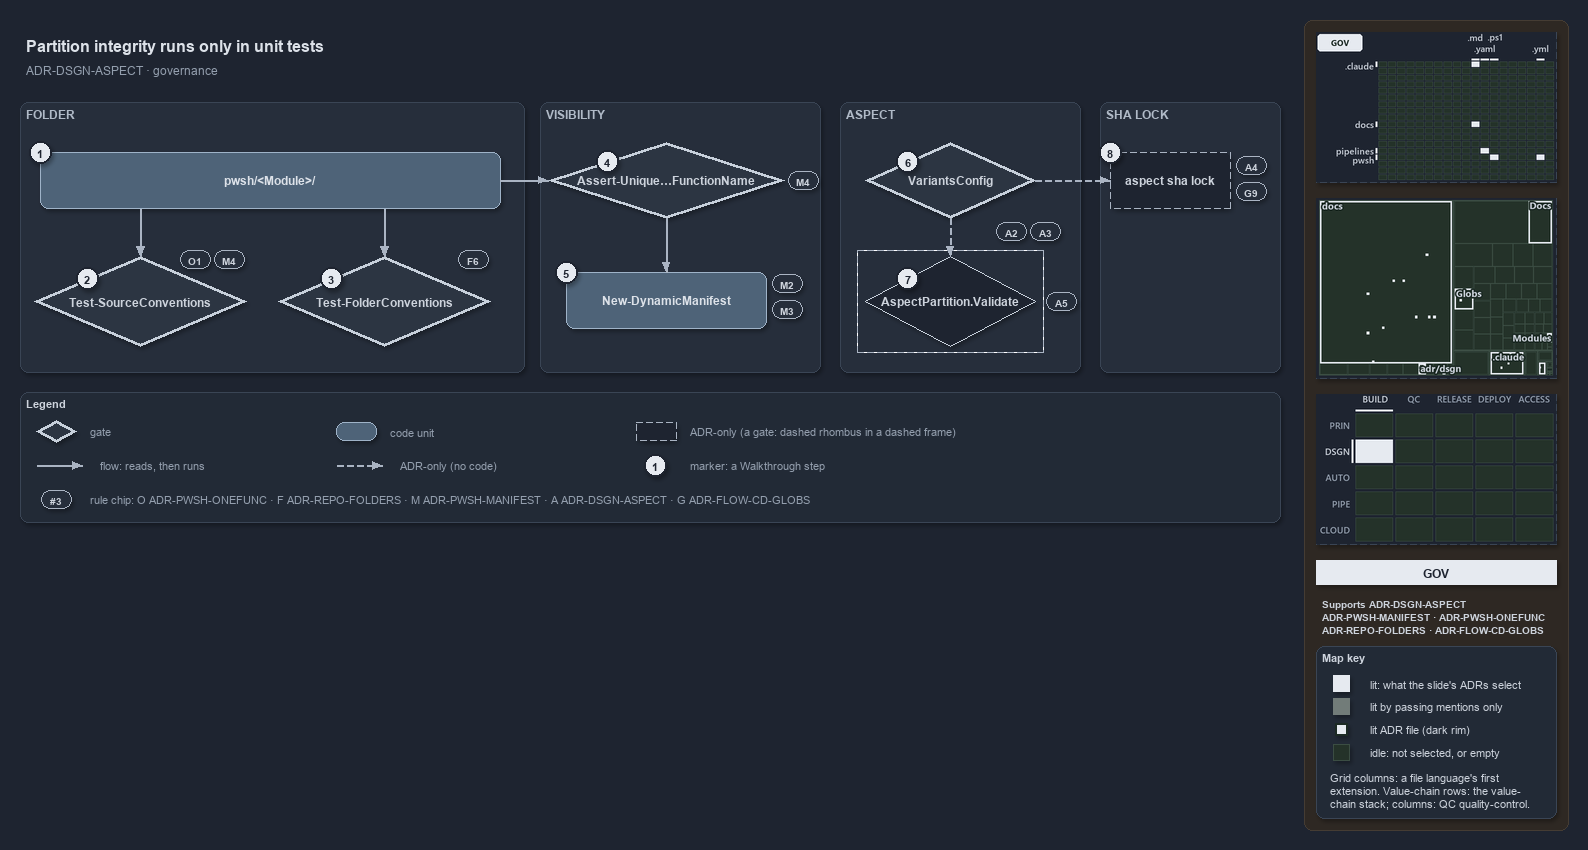

The diagram above was exported from draw.io. Its source (the exported page's mxGraphModel, read from the mxfile embedded in the PNG):
<mxGraphModel dx="1024" dy="768" grid="0" gridSize="10" guides="1" tooltips="1" connect="1" arrows="1" fold="1" page="1" pageScale="1" pageWidth="1572" pageHeight="602" background="#1E2430" math="0" shadow="1">
  <root>
    <mxCell id="0" />
    <mxCell id="1" parent="0" />
    <mxCell id="sidebar-bg" value="" style="rounded=1;arcSize=2;html=1;fillColor=#2E2823;strokeColor=#453C33;shadow=0;" vertex="1" parent="1">
      <mxGeometry x="1304" y="4" width="264" height="810" as="geometry" />
    </mxCell>
    <mxCell id="title" value="Partition integrity runs only in unit tests" style="text;html=1;align=left;verticalAlign=middle;fontSize=16;fontStyle=1;fontColor=#DDE2E9;" vertex="1" parent="1">
      <mxGeometry x="20" y="14" width="1260" height="30" as="geometry" />
    </mxCell>
    <mxCell id="subtitle" value="ADR-DSGN-ASPECT &amp;#183; governance" style="text;html=1;align=left;verticalAlign=middle;fontSize=12;fontColor=#949FAE;" vertex="1" parent="1">
      <mxGeometry x="20" y="44" width="1240" height="20" as="geometry" />
    </mxCell>
    <mxCell id="band-folder" value="FOLDER" style="rounded=1;html=1;arcSize=3;fillColor=#262E3B;strokeColor=#3A4555;verticalAlign=top;align=left;spacingLeft=8;fontStyle=1;fontSize=12;fontColor=#B0BAC7;" vertex="1" parent="1">
      <mxGeometry x="20" y="86" width="504" height="270" as="geometry" />
    </mxCell>
    <mxCell id="band-visibility" value="VISIBILITY" style="rounded=1;html=1;arcSize=3;fillColor=#262E3B;strokeColor=#3A4555;verticalAlign=top;align=left;spacingLeft=8;fontStyle=1;fontSize=12;fontColor=#B0BAC7;" vertex="1" parent="1">
      <mxGeometry x="540" y="86" width="280" height="270" as="geometry" />
    </mxCell>
    <mxCell id="band-aspect" value="ASPECT" style="rounded=1;html=1;arcSize=3;fillColor=#262E3B;strokeColor=#3A4555;verticalAlign=top;align=left;spacingLeft=8;fontStyle=1;fontSize=12;fontColor=#B0BAC7;" vertex="1" parent="1">
      <mxGeometry x="840" y="86" width="240" height="270" as="geometry" />
    </mxCell>
    <mxCell id="band-lock" value="SHA LOCK" style="rounded=1;html=1;arcSize=3;fillColor=#262E3B;strokeColor=#3A4555;verticalAlign=top;align=left;spacingLeft=8;fontStyle=1;fontSize=12;fontColor=#B0BAC7;" vertex="1" parent="1">
      <mxGeometry x="1100" y="86" width="180" height="270" as="geometry" />
    </mxCell>
    <mxCell id="folder" value="&lt;b&gt;pwsh/&amp;lt;Module&amp;gt;/&lt;/b&gt;" style="rounded=1;whiteSpace=wrap;html=1;arcSize=20;fillColor=#4E6378;strokeColor=#9FB3C8;fontColor=#DDE2E9;fontSize=12;" vertex="1" parent="1">
      <mxGeometry x="40" y="136" width="460" height="56" as="geometry" />
    </mxCell>
    <mxCell id="gate-source" value="&lt;b&gt;Test-SourceConventions&lt;/b&gt;" style="rhombus;whiteSpace=wrap;html=1;fillColor=#2C3542;strokeColor=#C7D0DB;strokeWidth=3;fontSize=12;fontColor=#CDD3DC;" vertex="1" parent="1">
      <mxGeometry x="34" y="240" width="212" height="90" as="geometry" />
    </mxCell>
    <mxCell id="gate-folder" value="&lt;b&gt;Test-FolderConventions&lt;/b&gt;" style="rhombus;whiteSpace=wrap;html=1;fillColor=#2C3542;strokeColor=#C7D0DB;strokeWidth=3;fontSize=12;fontColor=#CDD3DC;" vertex="1" parent="1">
      <mxGeometry x="278" y="240" width="212" height="90" as="geometry" />
    </mxCell>
    <mxCell id="gate-unique" value="&lt;b&gt;Assert-Unique&amp;#8230;FunctionName&lt;/b&gt;" style="rhombus;whiteSpace=wrap;html=1;fillColor=#2C3542;strokeColor=#C7D0DB;strokeWidth=3;fontSize=12;fontColor=#CDD3DC;" vertex="1" parent="1">
      <mxGeometry x="548" y="126" width="236" height="76" as="geometry" />
    </mxCell>
    <mxCell id="manifest" value="&lt;b&gt;New-DynamicManifest&lt;/b&gt;" style="rounded=1;whiteSpace=wrap;html=1;arcSize=20;fillColor=#4E6378;strokeColor=#9FB3C8;fontColor=#DDE2E9;fontSize=12;" vertex="1" parent="1">
      <mxGeometry x="566" y="256" width="200" height="56" as="geometry" />
    </mxCell>
    <mxCell id="gate-variants" value="&lt;b&gt;VariantsConfig&lt;/b&gt;" style="rhombus;whiteSpace=wrap;html=1;fillColor=#2C3542;strokeColor=#C7D0DB;strokeWidth=3;fontSize=12;fontColor=#CDD3DC;" vertex="1" parent="1">
      <mxGeometry x="865" y="126" width="170" height="76" as="geometry" />
    </mxCell>
    <mxCell id="frame-validate" value="" style="rounded=0;html=1;fillColor=none;strokeColor=#AAB4C3;dashed=1;" vertex="1" parent="1">
      <mxGeometry x="857" y="234" width="186" height="102" as="geometry" />
    </mxCell>
    <mxCell id="validate" value="&lt;b&gt;AspectPartition.Validate&lt;/b&gt;" style="rhombus;whiteSpace=wrap;html=1;fillColor=#1E2430;strokeColor=#C7D0DB;dashed=1;fontSize=12;fontColor=#CDD3DC;" vertex="1" parent="1">
      <mxGeometry x="865" y="240" width="170" height="90" as="geometry" />
    </mxCell>
    <mxCell id="lock" value="&lt;b&gt;aspect sha lock&lt;/b&gt;" style="rounded=1;whiteSpace=wrap;html=1;arcSize=20;fillColor=#1E2430;strokeColor=#AAB4C3;dashed=1;fontSize=12;" vertex="1" parent="1">
      <mxGeometry x="1110" y="136" width="120" height="56" as="geometry" />
    </mxCell>
    <mxCell id="port-folder-b1" value="" style="text;html=1;strokeColor=none;fillColor=none;" vertex="1" parent="1">
      <mxGeometry x="140" y="192" width="1" height="1" as="geometry" />
    </mxCell>
    <mxCell id="edge-folder-source" value="" style="edgeStyle=orthogonalEdgeStyle;rounded=1;html=1;endArrow=block;strokeColor=#AAB4C3;fontColor=#CDD3DC;shadow=0;" edge="1" parent="1" source="port-folder-b1" target="gate-source">
      <mxGeometry relative="1" as="geometry" />
    </mxCell>
    <mxCell id="port-folder-b2" value="" style="text;html=1;strokeColor=none;fillColor=none;" vertex="1" parent="1">
      <mxGeometry x="384" y="192" width="1" height="1" as="geometry" />
    </mxCell>
    <mxCell id="edge-folder-folder" value="" style="edgeStyle=orthogonalEdgeStyle;rounded=1;html=1;endArrow=block;strokeColor=#AAB4C3;fontColor=#CDD3DC;shadow=0;" edge="1" parent="1" source="port-folder-b2" target="gate-folder">
      <mxGeometry relative="1" as="geometry" />
    </mxCell>
    <mxCell id="edge-folder-unique" value="" style="edgeStyle=orthogonalEdgeStyle;rounded=1;html=1;endArrow=block;strokeColor=#AAB4C3;fontColor=#CDD3DC;shadow=0;" edge="1" parent="1" source="folder" target="gate-unique">
      <mxGeometry relative="1" as="geometry" />
    </mxCell>
    <mxCell id="edge-unique-manifest" value="" style="edgeStyle=orthogonalEdgeStyle;rounded=1;html=1;endArrow=block;strokeColor=#AAB4C3;fontColor=#CDD3DC;shadow=0;" edge="1" parent="1" source="gate-unique" target="manifest">
      <mxGeometry relative="1" as="geometry" />
    </mxCell>
    <mxCell id="edge-variants-validate" value="" style="edgeStyle=orthogonalEdgeStyle;rounded=1;html=1;endArrow=block;strokeColor=#AAB4C3;dashed=1;fontColor=#CDD3DC;shadow=0;" edge="1" parent="1" source="gate-variants" target="validate">
      <mxGeometry relative="1" as="geometry" />
    </mxCell>
    <mxCell id="edge-variants-lock" value="" style="edgeStyle=orthogonalEdgeStyle;rounded=1;html=1;endArrow=block;strokeColor=#AAB4C3;dashed=1;fontColor=#CDD3DC;shadow=0;" edge="1" parent="1" source="gate-variants" target="lock">
      <mxGeometry relative="1" as="geometry" />
    </mxCell>
    <mxCell id="mark-1" value="1" style="ellipse;html=1;fillColor=#E6EAF0;strokeColor=#1E2430;strokeWidth=2;fontColor=#1E2430;fontStyle=1;fontSize=11;" vertex="1" parent="1">
      <mxGeometry x="29" y="125" width="22" height="22" as="geometry" />
    </mxCell>
    <mxCell id="mark-2" value="2" style="ellipse;html=1;fillColor=#E6EAF0;strokeColor=#1E2430;strokeWidth=2;fontColor=#1E2430;fontStyle=1;fontSize=11;" vertex="1" parent="1">
      <mxGeometry x="76" y="251.5" width="22" height="22" as="geometry" />
    </mxCell>
    <mxCell id="mark-3" value="3" style="ellipse;html=1;fillColor=#E6EAF0;strokeColor=#1E2430;strokeWidth=2;fontColor=#1E2430;fontStyle=1;fontSize=11;" vertex="1" parent="1">
      <mxGeometry x="320" y="251.5" width="22" height="22" as="geometry" />
    </mxCell>
    <mxCell id="mark-4" value="4" style="ellipse;html=1;fillColor=#E6EAF0;strokeColor=#1E2430;strokeWidth=2;fontColor=#1E2430;fontStyle=1;fontSize=11;" vertex="1" parent="1">
      <mxGeometry x="596" y="134" width="22" height="22" as="geometry" />
    </mxCell>
    <mxCell id="mark-5" value="5" style="ellipse;html=1;fillColor=#E6EAF0;strokeColor=#1E2430;strokeWidth=2;fontColor=#1E2430;fontStyle=1;fontSize=11;" vertex="1" parent="1">
      <mxGeometry x="555" y="245" width="22" height="22" as="geometry" />
    </mxCell>
    <mxCell id="mark-6" value="6" style="ellipse;html=1;fillColor=#E6EAF0;strokeColor=#1E2430;strokeWidth=2;fontColor=#1E2430;fontStyle=1;fontSize=11;" vertex="1" parent="1">
      <mxGeometry x="896.5" y="134" width="22" height="22" as="geometry" />
    </mxCell>
    <mxCell id="mark-7" value="7" style="ellipse;html=1;fillColor=#E6EAF0;strokeColor=#1E2430;strokeWidth=2;fontColor=#1E2430;fontStyle=1;fontSize=11;" vertex="1" parent="1">
      <mxGeometry x="896.5" y="251.5" width="22" height="22" as="geometry" />
    </mxCell>
    <mxCell id="mark-8" value="8" style="ellipse;html=1;fillColor=#E6EAF0;strokeColor=#1E2430;strokeWidth=2;fontColor=#1E2430;fontStyle=1;fontSize=11;" vertex="1" parent="1">
      <mxGeometry x="1099" y="125" width="22" height="22" as="geometry" />
    </mxCell>
    <mxCell id="chip-source-o1" value="O1" style="rounded=1;arcSize=50;whiteSpace=wrap;html=1;fillColor=#262E3B;strokeColor=#AAB4C3;fontColor=#CDD3DC;fontStyle=1;fontSize=10.5;" vertex="1" parent="1">
      <mxGeometry x="180" y="234" width="30" height="18" as="geometry" />
    </mxCell>
    <mxCell id="chip-source-m4" value="M4" style="rounded=1;arcSize=50;whiteSpace=wrap;html=1;fillColor=#262E3B;strokeColor=#AAB4C3;fontColor=#CDD3DC;fontStyle=1;fontSize=10.5;" vertex="1" parent="1">
      <mxGeometry x="214" y="234" width="30" height="18" as="geometry" />
    </mxCell>
    <mxCell id="chip-folder-f6" value="F6" style="rounded=1;arcSize=50;whiteSpace=wrap;html=1;fillColor=#262E3B;strokeColor=#AAB4C3;fontColor=#CDD3DC;fontStyle=1;fontSize=10.5;" vertex="1" parent="1">
      <mxGeometry x="458" y="234" width="30" height="18" as="geometry" />
    </mxCell>
    <mxCell id="chip-unique-m4" value="M4" style="rounded=1;arcSize=50;whiteSpace=wrap;html=1;fillColor=#262E3B;strokeColor=#AAB4C3;fontColor=#CDD3DC;fontStyle=1;fontSize=10.5;" vertex="1" parent="1">
      <mxGeometry x="788" y="155" width="30" height="18" as="geometry" />
    </mxCell>
    <mxCell id="chip-manifest-m2" value="M2" style="rounded=1;arcSize=50;whiteSpace=wrap;html=1;fillColor=#262E3B;strokeColor=#AAB4C3;fontColor=#CDD3DC;fontStyle=1;fontSize=10.5;" vertex="1" parent="1">
      <mxGeometry x="772" y="258" width="30" height="18" as="geometry" />
    </mxCell>
    <mxCell id="chip-manifest-m3" value="M3" style="rounded=1;arcSize=50;whiteSpace=wrap;html=1;fillColor=#262E3B;strokeColor=#AAB4C3;fontColor=#CDD3DC;fontStyle=1;fontSize=10.5;" vertex="1" parent="1">
      <mxGeometry x="772" y="284" width="30" height="18" as="geometry" />
    </mxCell>
    <mxCell id="chip-variants-a2" value="A2" style="rounded=1;arcSize=50;whiteSpace=wrap;html=1;fillColor=#262E3B;strokeColor=#AAB4C3;fontColor=#CDD3DC;fontStyle=1;fontSize=10.5;" vertex="1" parent="1">
      <mxGeometry x="996" y="206" width="30" height="18" as="geometry" />
    </mxCell>
    <mxCell id="chip-variants-a3" value="A3" style="rounded=1;arcSize=50;whiteSpace=wrap;html=1;fillColor=#262E3B;strokeColor=#AAB4C3;fontColor=#CDD3DC;fontStyle=1;fontSize=10.5;" vertex="1" parent="1">
      <mxGeometry x="1030" y="206" width="30" height="18" as="geometry" />
    </mxCell>
    <mxCell id="chip-validate-a5" value="A5" style="rounded=1;arcSize=50;whiteSpace=wrap;html=1;fillColor=#262E3B;strokeColor=#AAB4C3;fontColor=#CDD3DC;fontStyle=1;fontSize=10.5;" vertex="1" parent="1">
      <mxGeometry x="1046" y="276" width="30" height="18" as="geometry" />
    </mxCell>
    <mxCell id="chip-lock-a4" value="A4" style="rounded=1;arcSize=50;whiteSpace=wrap;html=1;fillColor=#262E3B;strokeColor=#AAB4C3;fontColor=#CDD3DC;fontStyle=1;fontSize=10.5;" vertex="1" parent="1">
      <mxGeometry x="1236" y="140" width="30" height="18" as="geometry" />
    </mxCell>
    <mxCell id="chip-lock-g9" value="G9" style="rounded=1;arcSize=50;whiteSpace=wrap;html=1;fillColor=#262E3B;strokeColor=#AAB4C3;fontColor=#CDD3DC;fontStyle=1;fontSize=10.5;" vertex="1" parent="1">
      <mxGeometry x="1236" y="166" width="30" height="18" as="geometry" />
    </mxCell>
    <mxCell id="legend" value="&lt;b&gt;Legend&lt;/b&gt;" style="rounded=1;whiteSpace=wrap;html=1;arcSize=6;fillColor=#222A36;strokeColor=#3A4555;align=left;verticalAlign=top;spacing=8;fontSize=11;fontColor=#CDD3DC;" vertex="1" parent="1">
      <mxGeometry x="20" y="376" width="1260" height="130" as="geometry" />
    </mxCell>
    <mxCell id="legend-gate" value="" style="rhombus;whiteSpace=wrap;html=1;fillColor=#2C3542;strokeColor=#C7D0DB;strokeWidth=3;fontSize=12;fontColor=#CDD3DC;" vertex="1" parent="1">
      <mxGeometry x="36" y="404" width="40" height="22" as="geometry" />
    </mxCell>
    <mxCell id="legend-gate-text" value="gate" style="text;html=1;align=left;verticalAlign=middle;fontSize=11;fontColor=#949FAE;" vertex="1" parent="1">
      <mxGeometry x="84" y="405" width="240" height="20" as="geometry" />
    </mxCell>
    <mxCell id="legend-code" value="" style="rounded=1;whiteSpace=wrap;html=1;arcSize=20;fillColor=#4E6378;strokeColor=#9FB3C8;fontColor=#DDE2E9;fontSize=12;" vertex="1" parent="1">
      <mxGeometry x="336" y="406" width="40" height="18" as="geometry" />
    </mxCell>
    <mxCell id="legend-code-text" value="code unit" style="text;html=1;align=left;verticalAlign=middle;fontSize=11;fontColor=#949FAE;" vertex="1" parent="1">
      <mxGeometry x="384" y="405" width="240" height="20" as="geometry" />
    </mxCell>
    <mxCell id="legend-adronly" value="" style="rounded=1;whiteSpace=wrap;html=1;arcSize=20;fillColor=#1E2430;strokeColor=#AAB4C3;dashed=1;fontSize=12;" vertex="1" parent="1">
      <mxGeometry x="636" y="406" width="40" height="18" as="geometry" />
    </mxCell>
    <mxCell id="legend-adronly-text" value="ADR-only (a gate: dashed rhombus in a dashed frame)" style="text;html=1;align=left;verticalAlign=middle;fontSize=11;fontColor=#949FAE;" vertex="1" parent="1">
      <mxGeometry x="684" y="405" width="240" height="20" as="geometry" />
    </mxCell>
    <mxCell id="legend-flow-a" value="" style="text;html=1;strokeColor=none;fillColor=none;" vertex="1" parent="1">
      <mxGeometry x="36" y="449" width="1" height="1" as="geometry" />
    </mxCell>
    <mxCell id="legend-flow-b" value="" style="text;html=1;strokeColor=none;fillColor=none;" vertex="1" parent="1">
      <mxGeometry x="82" y="449" width="1" height="1" as="geometry" />
    </mxCell>
    <mxCell id="legend-flow" value="" style="edgeStyle=orthogonalEdgeStyle;rounded=1;html=1;endArrow=block;strokeColor=#AAB4C3;fontColor=#CDD3DC;shadow=0;" edge="1" parent="1" source="legend-flow-a" target="legend-flow-b">
      <mxGeometry relative="1" as="geometry" />
    </mxCell>
    <mxCell id="legend-flow-text" value="flow: reads, then runs" style="text;html=1;align=left;verticalAlign=middle;fontSize=11;fontColor=#949FAE;" vertex="1" parent="1">
      <mxGeometry x="94" y="439" width="240" height="20" as="geometry" />
    </mxCell>
    <mxCell id="legend-adr-a" value="" style="text;html=1;strokeColor=none;fillColor=none;" vertex="1" parent="1">
      <mxGeometry x="336" y="449" width="1" height="1" as="geometry" />
    </mxCell>
    <mxCell id="legend-adr-b" value="" style="text;html=1;strokeColor=none;fillColor=none;" vertex="1" parent="1">
      <mxGeometry x="382" y="449" width="1" height="1" as="geometry" />
    </mxCell>
    <mxCell id="legend-adr" value="" style="edgeStyle=orthogonalEdgeStyle;rounded=1;html=1;endArrow=block;strokeColor=#AAB4C3;dashed=1;fontColor=#CDD3DC;shadow=0;" edge="1" parent="1" source="legend-adr-a" target="legend-adr-b">
      <mxGeometry relative="1" as="geometry" />
    </mxCell>
    <mxCell id="legend-adr-text" value="ADR-only (no code)" style="text;html=1;align=left;verticalAlign=middle;fontSize=11;fontColor=#949FAE;" vertex="1" parent="1">
      <mxGeometry x="394" y="439" width="240" height="20" as="geometry" />
    </mxCell>
    <mxCell id="legend-mark" value="1" style="ellipse;html=1;fillColor=#E6EAF0;strokeColor=#1E2430;strokeWidth=2;fontColor=#1E2430;fontStyle=1;fontSize=11;" vertex="1" parent="1">
      <mxGeometry x="644" y="438" width="22" height="22" as="geometry" />
    </mxCell>
    <mxCell id="legend-mark-text" value="marker: a Walkthrough step" style="text;html=1;align=left;verticalAlign=middle;fontSize=11;fontColor=#949FAE;" vertex="1" parent="1">
      <mxGeometry x="684" y="439" width="220" height="20" as="geometry" />
    </mxCell>
    <mxCell id="legend-rule" value="#3" style="rounded=1;arcSize=50;whiteSpace=wrap;html=1;fillColor=#262E3B;strokeColor=#AAB4C3;fontColor=#CDD3DC;fontStyle=1;fontSize=10.5;" vertex="1" parent="1">
      <mxGeometry x="41" y="474" width="30" height="18" as="geometry" />
    </mxCell>
    <mxCell id="legend-rule-text" value="rule chip: O ADR-PWSH-ONEFUNC &amp;#183; F ADR-REPO-FOLDERS &amp;#183; M ADR-PWSH-MANIFEST &amp;#183; A ADR-DSGN-ASPECT &amp;#183; G ADR-FLOW-CD-GLOBS" style="text;html=1;align=left;verticalAlign=middle;fontSize=11;fontColor=#949FAE;" vertex="1" parent="1">
      <mxGeometry x="84" y="473" width="900" height="20" as="geometry" />
    </mxCell>
    <mxCell id="minimap-grid" value="" style="shape=image;html=1;imageAspect=0;aspect=fixed;verticalLabelPosition=bottom;strokeColor=#3A4555;dashed=1;fillColor=#222A36;image=data:image/png,(base64 omitted: 10912 chars);" vertex="1" parent="1">
      <mxGeometry x="1316" y="16" width="240" height="150" as="geometry" />
    </mxCell>
    <mxCell id="minimap-tree" value="" style="shape=image;html=1;imageAspect=0;aspect=fixed;verticalLabelPosition=bottom;strokeColor=#3A4555;dashed=1;fillColor=#222A36;image=data:image/png,(base64 omitted: 16296 chars);" vertex="1" parent="1">
      <mxGeometry x="1316" y="182" width="240" height="180" as="geometry" />
    </mxCell>
    <mxCell id="minimap-chain" value="" style="shape=image;html=1;imageAspect=0;aspect=fixed;verticalLabelPosition=bottom;strokeColor=#3A4555;dashed=1;fillColor=#222A36;image=data:image/png,(base64 omitted: 12436 chars);" vertex="1" parent="1">
      <mxGeometry x="1316" y="378" width="240" height="150" as="geometry" />
    </mxCell>
    <mxCell id="lens-badge" value="GOV" style="rounded=0;whiteSpace=wrap;html=1;align=center;verticalAlign=middle;fontSize=12;fontStyle=1;fontColor=#1E2430;fillColor=#E6EAF0;strokeColor=none;" vertex="1" parent="1">
      <mxGeometry x="1316" y="544" width="240" height="24" as="geometry" />
    </mxCell>
    <mxCell id="supports" value="&lt;b&gt;Supports&lt;/b&gt; ADR-DSGN-ASPECT&lt;br&gt;ADR-PWSH-MANIFEST &amp;#183; ADR-PWSH-ONEFUNC&lt;br&gt;ADR-REPO-FOLDERS &amp;#183; ADR-FLOW-CD-GLOBS" style="text;html=1;whiteSpace=wrap;align=left;verticalAlign=top;fontSize=10.5;fontColor=#CDD3DC;" vertex="1" parent="1">
      <mxGeometry x="1316" y="576" width="240" height="46" as="geometry" />
    </mxCell>
    <mxCell id="mapkey" value="&lt;b&gt;Map key&lt;/b&gt;" style="rounded=1;arcSize=6;whiteSpace=wrap;html=1;align=left;verticalAlign=top;fontSize=11;fontColor=#CDD3DC;fillColor=#222A36;strokeColor=#3A4555;spacingLeft=8;spacingTop=2;" vertex="1" parent="1">
      <mxGeometry x="1316" y="630" width="240" height="172" as="geometry" />
    </mxCell>
    <mxCell id="mapkey-lit" value="" style="rounded=0;html=1;fillColor=#E6EAF0;strokeColor=#E6EAF0;" vertex="1" parent="1">
      <mxGeometry x="1333.0" y="659.0" width="16" height="16" as="geometry" />
    </mxCell>
    <mxCell id="mapkey-lit-text" value="lit: what the slide's ADRs select" style="text;html=1;align=left;verticalAlign=middle;fontSize=11;fontColor=#CDD3DC;" vertex="1" parent="1">
      <mxGeometry x="1364" y="657" width="184" height="20" as="geometry" />
    </mxCell>
    <mxCell id="mapkey-touched" value="" style="rounded=0;html=1;fillColor=#727C79;strokeColor=#727C79;" vertex="1" parent="1">
      <mxGeometry x="1333.0" y="682.0" width="16" height="16" as="geometry" />
    </mxCell>
    <mxCell id="mapkey-touched-text" value="lit by passing mentions only" style="text;html=1;align=left;verticalAlign=middle;fontSize=11;fontColor=#CDD3DC;" vertex="1" parent="1">
      <mxGeometry x="1364" y="680" width="184" height="20" as="geometry" />
    </mxCell>
    <mxCell id="mapkey-adr" value="" style="rounded=0;html=1;fillColor=#E6EAF0;strokeColor=#1C2A24;strokeWidth=2;" vertex="1" parent="1">
      <mxGeometry x="1335.0" y="707.0" width="12" height="12" as="geometry" />
    </mxCell>
    <mxCell id="mapkey-adr-text" value="lit ADR file (dark rim)" style="text;html=1;align=left;verticalAlign=middle;fontSize=11;fontColor=#CDD3DC;" vertex="1" parent="1">
      <mxGeometry x="1364" y="703" width="184" height="20" as="geometry" />
    </mxCell>
    <mxCell id="mapkey-idle" value="" style="rounded=0;html=1;fillColor=#243229;strokeColor=#3B4D43;" vertex="1" parent="1">
      <mxGeometry x="1333.0" y="728.0" width="16" height="16" as="geometry" />
    </mxCell>
    <mxCell id="mapkey-idle-text" value="idle: not selected, or empty" style="text;html=1;align=left;verticalAlign=middle;fontSize=11;fontColor=#CDD3DC;" vertex="1" parent="1">
      <mxGeometry x="1364" y="726" width="184" height="20" as="geometry" />
    </mxCell>
    <mxCell id="mapkey-codes" value="Grid columns: a file language's first&lt;br&gt;extension. Value-chain rows: the value-&lt;br&gt;chain stack; columns: QC quality-control." style="text;html=1;align=left;verticalAlign=top;whiteSpace=wrap;fontSize=11;fontColor=#CDD3DC;" vertex="1" parent="1">
      <mxGeometry x="1324" y="750" width="224" height="46" as="geometry" />
    </mxCell>
  </root>
</mxGraphModel>